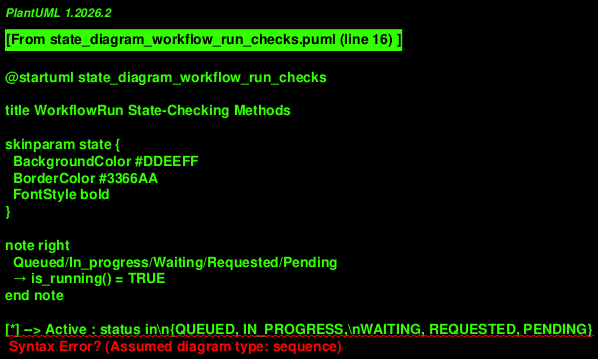

The diagram above was rendered by PlantUML. Its source (embedded in the PNG):
@startuml state_diagram_workflow_run_checks

title WorkflowRun State-Checking Methods

skinparam state {
  BackgroundColor #DDEEFF
  BorderColor #3366AA
  FontStyle bold
}

note right
  Queued/In_progress/Waiting/Requested/Pending
  → is_running() = TRUE
end note

[*] --> Active : status in\n{QUEUED, IN_PROGRESS,\nWAITING, REQUESTED, PENDING}

Active --> Terminal : status == COMPLETED
Active : is_running() = TRUE\nis_terminal() = FALSE

Terminal --> Successful : conclusion == SUCCESS
Terminal --> Failed : conclusion == FAILURE
Terminal --> Cancelled : conclusion == CANCELLED
Terminal --> Other : conclusion in {SKIPPED, TIMED_OUT,\nACTION_REQUIRED, NEUTRAL, STALE}

Successful : is_terminal() = TRUE\nis_successful() = TRUE\nis_failed() = FALSE\nis_cancelled() = FALSE

Failed : is_terminal() = TRUE\nis_successful() = FALSE\nis_failed() = TRUE\nis_cancelled() = FALSE

Cancelled : is_terminal() = TRUE\nis_successful() = FALSE\nis_failed() = FALSE\nis_cancelled() = TRUE

Other : is_terminal() = TRUE\nis_successful() = FALSE\nis_failed() = FALSE\nis_cancelled() = FALSE

@enduml